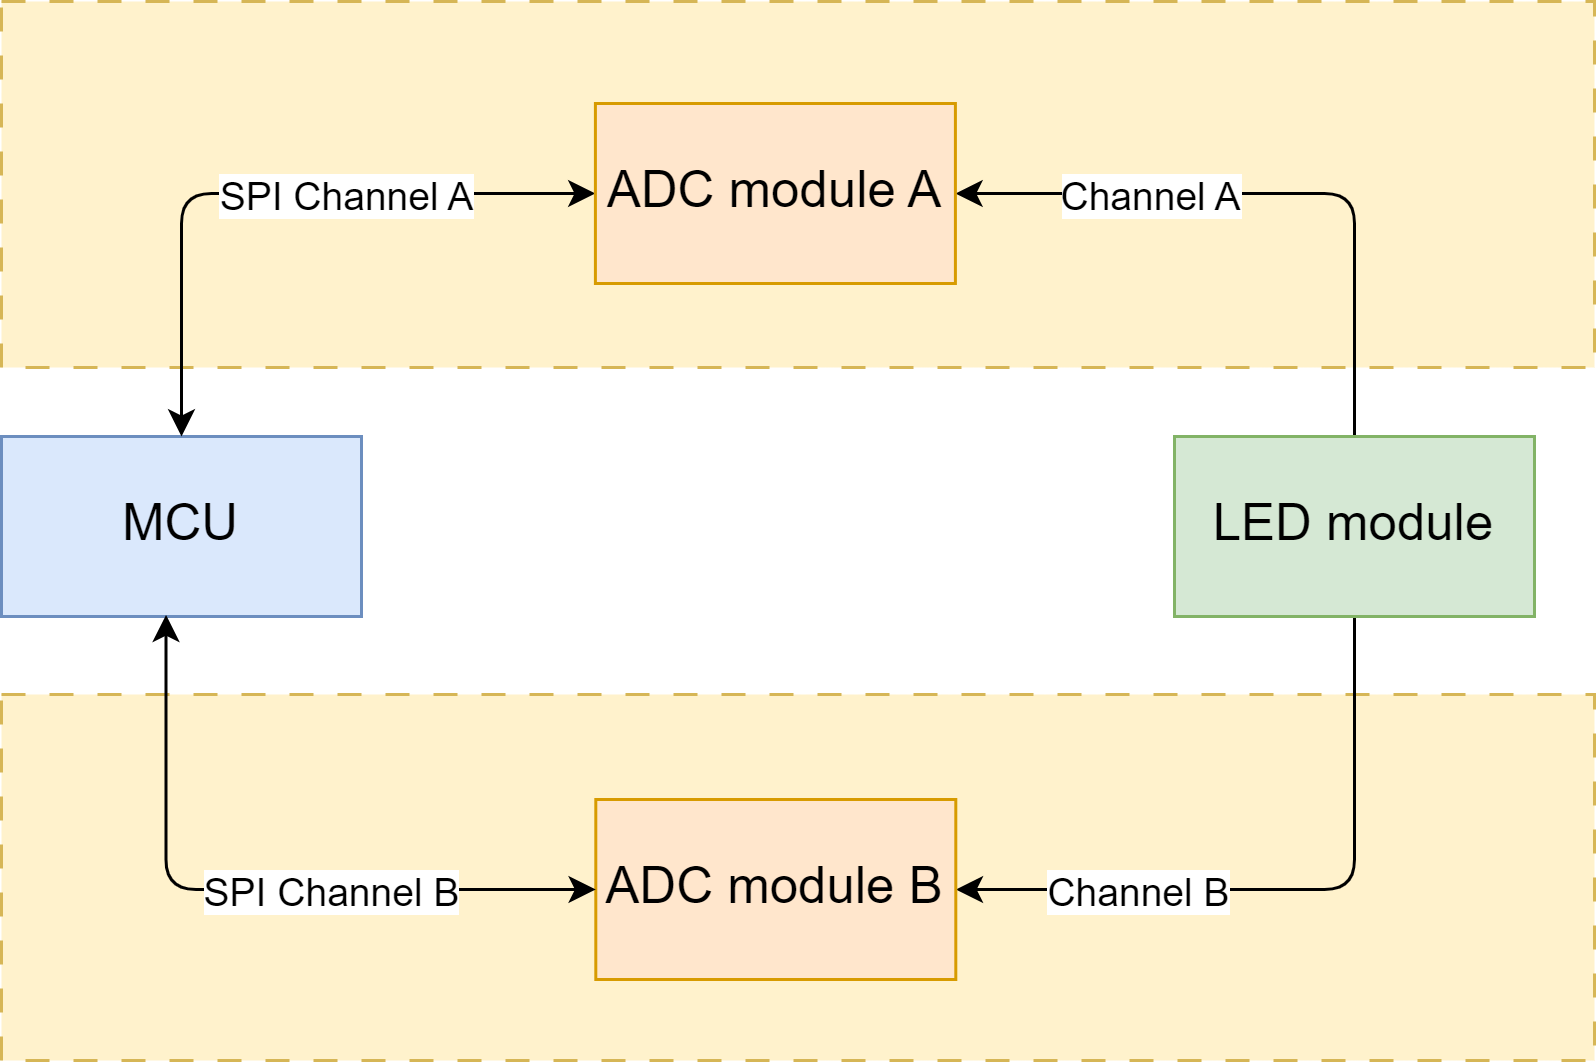

The diagram above was exported from draw.io. Its source (the exported page's mxGraphModel, read from the mxfile embedded in the PNG):
<mxGraphModel dx="1690" dy="739" grid="0" gridSize="10" guides="1" tooltips="1" connect="1" arrows="1" fold="1" page="0" pageScale="1" pageWidth="1600" pageHeight="1200" math="0" shadow="0">
  <root>
    <mxCell id="0" />
    <mxCell id="1" parent="0" />
    <mxCell id="84" value="" style="rounded=0;whiteSpace=wrap;html=1;fillColor=#fff2cc;dashed=1;dashPattern=8 8;strokeColor=#d6b656;" parent="1" vertex="1">
      <mxGeometry x="38" y="649" width="531" height="122" as="geometry" />
    </mxCell>
    <mxCell id="83" value="" style="rounded=0;whiteSpace=wrap;html=1;fillColor=#fff2cc;dashed=1;dashPattern=8 8;strokeColor=#d6b656;" parent="1" vertex="1">
      <mxGeometry x="38" y="418" width="531" height="122" as="geometry" />
    </mxCell>
    <mxCell id="62" value="MCU" style="rounded=0;whiteSpace=wrap;html=1;fontSize=17;fillColor=#dae8fc;strokeColor=#6c8ebf;" parent="1" vertex="1">
      <mxGeometry x="38" y="563" width="120" height="60" as="geometry" />
    </mxCell>
    <mxCell id="71" style="edgeStyle=orthogonalEdgeStyle;html=1;exitX=0.5;exitY=1;exitDx=0;exitDy=0;entryX=1;entryY=0.5;entryDx=0;entryDy=0;" parent="1" source="64" target="70" edge="1">
      <mxGeometry relative="1" as="geometry" />
    </mxCell>
    <mxCell id="79" value="Channel B" style="edgeLabel;html=1;align=center;verticalAlign=middle;resizable=0;points=[];fontSize=13;" parent="71" vertex="1" connectable="0">
      <mxGeometry x="0.5569" y="-2" relative="1" as="geometry">
        <mxPoint x="10" y="2" as="offset" />
      </mxGeometry>
    </mxCell>
    <mxCell id="72" style="edgeStyle=orthogonalEdgeStyle;html=1;exitX=0.5;exitY=0;exitDx=0;exitDy=0;entryX=1;entryY=0.5;entryDx=0;entryDy=0;" parent="1" source="64" target="69" edge="1">
      <mxGeometry relative="1" as="geometry" />
    </mxCell>
    <mxCell id="78" value="Channel A" style="edgeLabel;html=1;align=center;verticalAlign=middle;resizable=0;points=[];fontSize=13;" parent="72" vertex="1" connectable="0">
      <mxGeometry x="0.4181" y="1" relative="1" as="geometry">
        <mxPoint x="2" y="-1" as="offset" />
      </mxGeometry>
    </mxCell>
    <mxCell id="64" value="LED module" style="rounded=0;whiteSpace=wrap;html=1;fontSize=17;fillColor=#d5e8d4;strokeColor=#82b366;" parent="1" vertex="1">
      <mxGeometry x="429" y="563" width="120" height="60" as="geometry" />
    </mxCell>
    <mxCell id="73" style="edgeStyle=orthogonalEdgeStyle;html=1;exitX=0;exitY=0.5;exitDx=0;exitDy=0;entryX=0.5;entryY=0;entryDx=0;entryDy=0;startArrow=classic;startFill=1;" parent="1" source="69" target="62" edge="1">
      <mxGeometry relative="1" as="geometry" />
    </mxCell>
    <mxCell id="80" value="SPI Channel A" style="edgeLabel;html=1;align=center;verticalAlign=middle;resizable=0;points=[];fontSize=13;" parent="73" vertex="1" connectable="0">
      <mxGeometry x="-0.1691" y="-2" relative="1" as="geometry">
        <mxPoint x="8" y="2" as="offset" />
      </mxGeometry>
    </mxCell>
    <mxCell id="69" value="ADC module A" style="rounded=0;whiteSpace=wrap;html=1;fontSize=17;fillColor=#ffe6cc;strokeColor=#d79b00;" parent="1" vertex="1">
      <mxGeometry x="235.97" y="452" width="120" height="60" as="geometry" />
    </mxCell>
    <mxCell id="70" value="ADC module B" style="rounded=0;whiteSpace=wrap;html=1;fontSize=17;fillColor=#ffe6cc;strokeColor=#d79b00;" parent="1" vertex="1">
      <mxGeometry x="236.1" y="684" width="120" height="60" as="geometry" />
    </mxCell>
    <mxCell id="74" style="edgeStyle=orthogonalEdgeStyle;html=1;exitX=0;exitY=0.5;exitDx=0;exitDy=0;entryX=0.457;entryY=0.991;entryDx=0;entryDy=0;entryPerimeter=0;startArrow=classic;startFill=1;" parent="1" source="70" target="62" edge="1">
      <mxGeometry relative="1" as="geometry" />
    </mxCell>
    <mxCell id="82" value="SPI Channel B" style="edgeLabel;html=1;align=center;verticalAlign=middle;resizable=0;points=[];fontSize=13;" parent="74" vertex="1" connectable="0">
      <mxGeometry x="0.0115" y="1" relative="1" as="geometry">
        <mxPoint x="30" y="-1" as="offset" />
      </mxGeometry>
    </mxCell>
  </root>
</mxGraphModel>